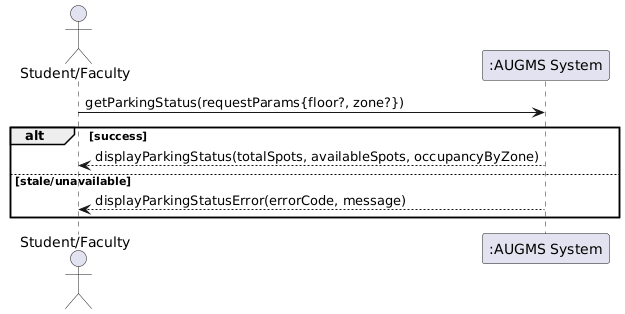

The diagram above was rendered by PlantUML. Its source (embedded in the PNG):
@startuml
actor "Student/Faculty" as User
participant ":AUGMS System" as System

User -> System : getParkingStatus(requestParams{floor?, zone?})
alt success
  System --> User : displayParkingStatus(totalSpots, availableSpots, occupancyByZone)
else stale/unavailable
  System --> User : displayParkingStatusError(errorCode, message)
end
@enduml